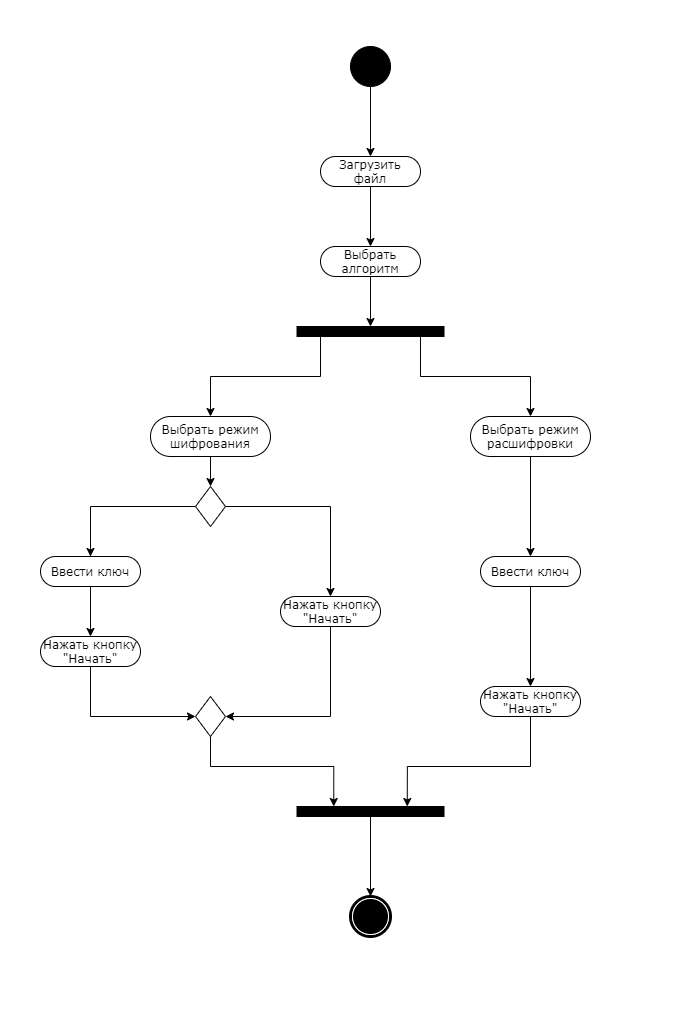

The diagram above was exported from draw.io. Its source (the exported page's mxGraphModel, read from the mxfile embedded in the PNG):
<mxGraphModel dx="1117" dy="624" grid="1" gridSize="10" guides="1" tooltips="1" connect="1" arrows="1" fold="1" page="1" pageScale="1" pageWidth="850" pageHeight="1100" background="#ffffff" math="0" shadow="0">
  <root>
    <mxCell id="0" />
    <mxCell id="1" parent="0" />
    <mxCell id="C07DIzcYz1S8MoR8mwJK-7" style="edgeStyle=orthogonalEdgeStyle;rounded=0;orthogonalLoop=1;jettySize=auto;html=1;entryX=0.5;entryY=0;entryDx=0;entryDy=0;" edge="1" parent="1" source="60571a20871a0731-4" target="60571a20871a0731-8">
      <mxGeometry relative="1" as="geometry" />
    </mxCell>
    <mxCell id="60571a20871a0731-4" value="" style="ellipse;whiteSpace=wrap;html=1;rounded=0;shadow=0;comic=0;labelBackgroundColor=none;strokeWidth=1;fillColor=#000000;fontFamily=Verdana;fontSize=12;align=center;" parent="1" vertex="1">
      <mxGeometry x="450" y="70" width="40" height="40" as="geometry" />
    </mxCell>
    <mxCell id="C07DIzcYz1S8MoR8mwJK-12" style="edgeStyle=orthogonalEdgeStyle;rounded=0;orthogonalLoop=1;jettySize=auto;html=1;entryX=0.5;entryY=0;entryDx=0;entryDy=0;" edge="1" parent="1" source="60571a20871a0731-8" target="C07DIzcYz1S8MoR8mwJK-11">
      <mxGeometry relative="1" as="geometry" />
    </mxCell>
    <mxCell id="60571a20871a0731-8" value="Загрузить файл" style="rounded=1;whiteSpace=wrap;html=1;shadow=0;comic=0;labelBackgroundColor=none;strokeWidth=1;fontFamily=Verdana;fontSize=12;align=center;arcSize=50;" parent="1" vertex="1">
      <mxGeometry x="420" y="180" width="100" height="30" as="geometry" />
    </mxCell>
    <mxCell id="60571a20871a0731-5" value="" style="shape=mxgraph.bpmn.shape;html=1;verticalLabelPosition=bottom;labelBackgroundColor=#ffffff;verticalAlign=top;perimeter=ellipsePerimeter;outline=end;symbol=terminate;rounded=0;shadow=0;comic=0;strokeWidth=1;fontFamily=Verdana;fontSize=12;align=center;" parent="1" vertex="1">
      <mxGeometry x="450" y="920" width="40" height="40" as="geometry" />
    </mxCell>
    <mxCell id="C07DIzcYz1S8MoR8mwJK-15" style="edgeStyle=orthogonalEdgeStyle;rounded=0;orthogonalLoop=1;jettySize=auto;html=1;entryX=0.5;entryY=0;entryDx=0;entryDy=0;" edge="1" parent="1" source="C07DIzcYz1S8MoR8mwJK-2" target="C07DIzcYz1S8MoR8mwJK-18">
      <mxGeometry relative="1" as="geometry">
        <mxPoint x="640" y="440" as="targetPoint" />
        <Array as="points">
          <mxPoint x="520" y="400" />
          <mxPoint x="630" y="400" />
        </Array>
      </mxGeometry>
    </mxCell>
    <mxCell id="C07DIzcYz1S8MoR8mwJK-2" value="" style="whiteSpace=wrap;html=1;rounded=0;shadow=0;comic=0;labelBackgroundColor=none;strokeWidth=1;fillColor=#000000;fontFamily=Verdana;fontSize=12;align=center;rotation=0;" vertex="1" parent="1">
      <mxGeometry x="396.5" y="350" width="147" height="10" as="geometry" />
    </mxCell>
    <mxCell id="C07DIzcYz1S8MoR8mwJK-20" style="edgeStyle=orthogonalEdgeStyle;rounded=0;orthogonalLoop=1;jettySize=auto;html=1;entryX=0.5;entryY=0;entryDx=0;entryDy=0;" edge="1" parent="1" source="C07DIzcYz1S8MoR8mwJK-8" target="C07DIzcYz1S8MoR8mwJK-24">
      <mxGeometry relative="1" as="geometry">
        <mxPoint x="430" y="580" as="targetPoint" />
        <Array as="points">
          <mxPoint x="430" y="530" />
        </Array>
      </mxGeometry>
    </mxCell>
    <mxCell id="C07DIzcYz1S8MoR8mwJK-21" style="edgeStyle=orthogonalEdgeStyle;rounded=0;orthogonalLoop=1;jettySize=auto;html=1;" edge="1" parent="1" source="C07DIzcYz1S8MoR8mwJK-8">
      <mxGeometry relative="1" as="geometry">
        <mxPoint x="190" y="580" as="targetPoint" />
        <Array as="points">
          <mxPoint x="190" y="530" />
          <mxPoint x="190" y="580" />
        </Array>
      </mxGeometry>
    </mxCell>
    <mxCell id="C07DIzcYz1S8MoR8mwJK-8" value="" style="rhombus;whiteSpace=wrap;html=1;" vertex="1" parent="1">
      <mxGeometry x="295" y="510" width="30" height="40" as="geometry" />
    </mxCell>
    <mxCell id="C07DIzcYz1S8MoR8mwJK-13" style="edgeStyle=orthogonalEdgeStyle;rounded=0;orthogonalLoop=1;jettySize=auto;html=1;entryX=0.5;entryY=0;entryDx=0;entryDy=0;" edge="1" parent="1" source="C07DIzcYz1S8MoR8mwJK-11" target="C07DIzcYz1S8MoR8mwJK-2">
      <mxGeometry relative="1" as="geometry" />
    </mxCell>
    <mxCell id="C07DIzcYz1S8MoR8mwJK-11" value="Выбрать алгоритм" style="rounded=1;whiteSpace=wrap;html=1;shadow=0;comic=0;labelBackgroundColor=none;strokeWidth=1;fontFamily=Verdana;fontSize=12;align=center;arcSize=50;" vertex="1" parent="1">
      <mxGeometry x="420" y="270" width="100" height="30" as="geometry" />
    </mxCell>
    <mxCell id="C07DIzcYz1S8MoR8mwJK-16" style="edgeStyle=orthogonalEdgeStyle;rounded=0;orthogonalLoop=1;jettySize=auto;html=1;entryX=0.5;entryY=0;entryDx=0;entryDy=0;" edge="1" parent="1" target="C07DIzcYz1S8MoR8mwJK-17">
      <mxGeometry relative="1" as="geometry">
        <mxPoint x="300" y="440" as="targetPoint" />
        <mxPoint x="420.0000000000002" y="360" as="sourcePoint" />
        <Array as="points">
          <mxPoint x="420" y="400" />
          <mxPoint x="310" y="400" />
        </Array>
      </mxGeometry>
    </mxCell>
    <mxCell id="C07DIzcYz1S8MoR8mwJK-19" style="edgeStyle=orthogonalEdgeStyle;rounded=0;orthogonalLoop=1;jettySize=auto;html=1;entryX=0.5;entryY=0;entryDx=0;entryDy=0;" edge="1" parent="1" source="C07DIzcYz1S8MoR8mwJK-17" target="C07DIzcYz1S8MoR8mwJK-8">
      <mxGeometry relative="1" as="geometry" />
    </mxCell>
    <mxCell id="C07DIzcYz1S8MoR8mwJK-17" value="Выбрать режим шифрования" style="rounded=1;whiteSpace=wrap;html=1;shadow=0;comic=0;labelBackgroundColor=none;strokeWidth=1;fontFamily=Verdana;fontSize=12;align=center;arcSize=50;" vertex="1" parent="1">
      <mxGeometry x="250" y="440" width="120" height="40" as="geometry" />
    </mxCell>
    <mxCell id="C07DIzcYz1S8MoR8mwJK-36" style="edgeStyle=orthogonalEdgeStyle;rounded=0;orthogonalLoop=1;jettySize=auto;html=1;entryX=0.5;entryY=0;entryDx=0;entryDy=0;" edge="1" parent="1" source="C07DIzcYz1S8MoR8mwJK-18" target="C07DIzcYz1S8MoR8mwJK-34">
      <mxGeometry relative="1" as="geometry" />
    </mxCell>
    <mxCell id="C07DIzcYz1S8MoR8mwJK-18" value="Выбрать режим расшифровки" style="rounded=1;whiteSpace=wrap;html=1;shadow=0;comic=0;labelBackgroundColor=none;strokeWidth=1;fontFamily=Verdana;fontSize=12;align=center;arcSize=50;" vertex="1" parent="1">
      <mxGeometry x="570" y="440" width="120" height="40" as="geometry" />
    </mxCell>
    <mxCell id="C07DIzcYz1S8MoR8mwJK-30" style="edgeStyle=orthogonalEdgeStyle;rounded=0;orthogonalLoop=1;jettySize=auto;html=1;entryX=0.5;entryY=0;entryDx=0;entryDy=0;" edge="1" parent="1" source="C07DIzcYz1S8MoR8mwJK-22" target="C07DIzcYz1S8MoR8mwJK-23">
      <mxGeometry relative="1" as="geometry" />
    </mxCell>
    <mxCell id="C07DIzcYz1S8MoR8mwJK-22" value="Ввести ключ" style="rounded=1;whiteSpace=wrap;html=1;shadow=0;comic=0;labelBackgroundColor=none;strokeWidth=1;fontFamily=Verdana;fontSize=12;align=center;arcSize=50;" vertex="1" parent="1">
      <mxGeometry x="140" y="580" width="100" height="30" as="geometry" />
    </mxCell>
    <mxCell id="C07DIzcYz1S8MoR8mwJK-31" style="edgeStyle=orthogonalEdgeStyle;rounded=0;orthogonalLoop=1;jettySize=auto;html=1;entryX=0;entryY=0.5;entryDx=0;entryDy=0;" edge="1" parent="1" source="C07DIzcYz1S8MoR8mwJK-23" target="C07DIzcYz1S8MoR8mwJK-29">
      <mxGeometry relative="1" as="geometry">
        <mxPoint x="190" y="740" as="targetPoint" />
        <Array as="points">
          <mxPoint x="190" y="740" />
        </Array>
      </mxGeometry>
    </mxCell>
    <mxCell id="C07DIzcYz1S8MoR8mwJK-23" value="Нажать кнопку &quot;Начать&quot;" style="rounded=1;whiteSpace=wrap;html=1;shadow=0;comic=0;labelBackgroundColor=none;strokeWidth=1;fontFamily=Verdana;fontSize=12;align=center;arcSize=50;" vertex="1" parent="1">
      <mxGeometry x="140" y="660" width="100" height="30" as="geometry" />
    </mxCell>
    <mxCell id="C07DIzcYz1S8MoR8mwJK-32" style="edgeStyle=orthogonalEdgeStyle;rounded=0;orthogonalLoop=1;jettySize=auto;html=1;entryX=1;entryY=0.5;entryDx=0;entryDy=0;" edge="1" parent="1" source="C07DIzcYz1S8MoR8mwJK-24" target="C07DIzcYz1S8MoR8mwJK-29">
      <mxGeometry relative="1" as="geometry">
        <Array as="points">
          <mxPoint x="430" y="740" />
        </Array>
      </mxGeometry>
    </mxCell>
    <mxCell id="C07DIzcYz1S8MoR8mwJK-24" value="Нажать кнопку &quot;Начать&quot;" style="rounded=1;whiteSpace=wrap;html=1;shadow=0;comic=0;labelBackgroundColor=none;strokeWidth=1;fontFamily=Verdana;fontSize=12;align=center;arcSize=50;" vertex="1" parent="1">
      <mxGeometry x="380" y="620" width="100" height="30" as="geometry" />
    </mxCell>
    <mxCell id="C07DIzcYz1S8MoR8mwJK-27" style="edgeStyle=orthogonalEdgeStyle;rounded=0;orthogonalLoop=1;jettySize=auto;html=1;entryX=0.5;entryY=0;entryDx=0;entryDy=0;" edge="1" parent="1" source="C07DIzcYz1S8MoR8mwJK-26" target="60571a20871a0731-5">
      <mxGeometry relative="1" as="geometry" />
    </mxCell>
    <mxCell id="C07DIzcYz1S8MoR8mwJK-26" value="" style="whiteSpace=wrap;html=1;rounded=0;shadow=0;comic=0;labelBackgroundColor=none;strokeWidth=1;fillColor=#000000;fontFamily=Verdana;fontSize=12;align=center;rotation=0;" vertex="1" parent="1">
      <mxGeometry x="396.5" y="830" width="147" height="10" as="geometry" />
    </mxCell>
    <mxCell id="C07DIzcYz1S8MoR8mwJK-33" style="edgeStyle=orthogonalEdgeStyle;rounded=0;orthogonalLoop=1;jettySize=auto;html=1;entryX=0.25;entryY=0;entryDx=0;entryDy=0;" edge="1" parent="1" source="C07DIzcYz1S8MoR8mwJK-29" target="C07DIzcYz1S8MoR8mwJK-26">
      <mxGeometry relative="1" as="geometry">
        <Array as="points">
          <mxPoint x="310" y="790" />
          <mxPoint x="433" y="790" />
        </Array>
      </mxGeometry>
    </mxCell>
    <mxCell id="C07DIzcYz1S8MoR8mwJK-29" value="" style="rhombus;whiteSpace=wrap;html=1;" vertex="1" parent="1">
      <mxGeometry x="295" y="720" width="30" height="40" as="geometry" />
    </mxCell>
    <mxCell id="C07DIzcYz1S8MoR8mwJK-37" style="edgeStyle=orthogonalEdgeStyle;rounded=0;orthogonalLoop=1;jettySize=auto;html=1;entryX=0.5;entryY=0;entryDx=0;entryDy=0;" edge="1" parent="1" source="C07DIzcYz1S8MoR8mwJK-34" target="C07DIzcYz1S8MoR8mwJK-35">
      <mxGeometry relative="1" as="geometry" />
    </mxCell>
    <mxCell id="C07DIzcYz1S8MoR8mwJK-34" value="Ввести ключ" style="rounded=1;whiteSpace=wrap;html=1;shadow=0;comic=0;labelBackgroundColor=none;strokeWidth=1;fontFamily=Verdana;fontSize=12;align=center;arcSize=50;" vertex="1" parent="1">
      <mxGeometry x="580" y="580" width="100" height="30" as="geometry" />
    </mxCell>
    <mxCell id="C07DIzcYz1S8MoR8mwJK-39" style="edgeStyle=orthogonalEdgeStyle;rounded=0;orthogonalLoop=1;jettySize=auto;html=1;entryX=0.75;entryY=0;entryDx=0;entryDy=0;" edge="1" parent="1" source="C07DIzcYz1S8MoR8mwJK-35" target="C07DIzcYz1S8MoR8mwJK-26">
      <mxGeometry relative="1" as="geometry">
        <Array as="points">
          <mxPoint x="630" y="790" />
          <mxPoint x="507" y="790" />
        </Array>
      </mxGeometry>
    </mxCell>
    <mxCell id="C07DIzcYz1S8MoR8mwJK-35" value="Нажать кнопку &quot;Начать&quot;" style="rounded=1;whiteSpace=wrap;html=1;shadow=0;comic=0;labelBackgroundColor=none;strokeWidth=1;fontFamily=Verdana;fontSize=12;align=center;arcSize=50;" vertex="1" parent="1">
      <mxGeometry x="580" y="710" width="100" height="30" as="geometry" />
    </mxCell>
  </root>
</mxGraphModel>